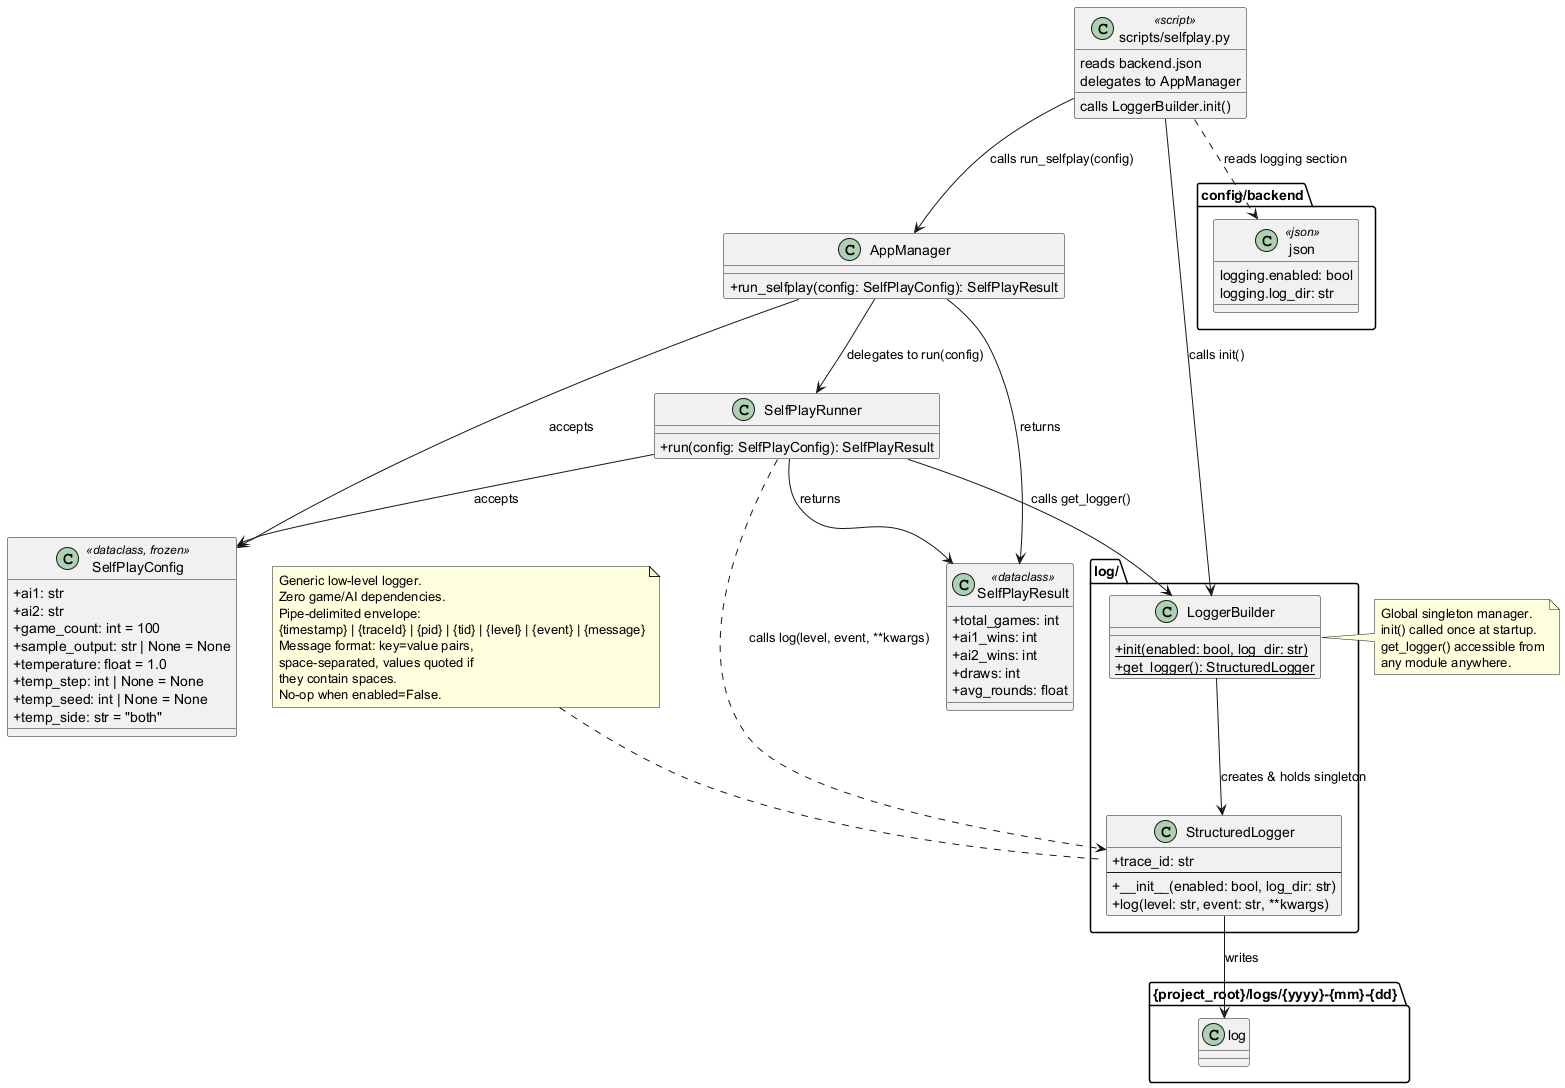

The diagram above was rendered by PlantUML. Its source (embedded in the PNG):
@startuml
skinparam classAttributeIconSize 0

' --- Shared config (read by scripts/selfplay.py) ---

class "config/backend.json" <<json>> {
  logging.enabled: bool
  logging.log_dir: str
}

' --- Log package ---

package "log/" as log_pkg {
  class StructuredLogger {
    + trace_id: str
    --
    + __init__(enabled: bool, log_dir: str)
    + log(level: str, event: str, **kwargs)
  }

  class LoggerBuilder {
    + {static} init(enabled: bool, log_dir: str)
    + {static} get_logger(): StructuredLogger
  }
}

LoggerBuilder --> StructuredLogger : "creates & holds singleton"

' --- App layer ---

class SelfPlayConfig <<dataclass, frozen>> {
  + ai1: str
  + ai2: str
  + game_count: int = 100
  + sample_output: str | None = None
  + temperature: float = 1.0
  + temp_step: int | None = None
  + temp_seed: int | None = None
  + temp_side: str = "both"
}

class SelfPlayResult <<dataclass>> {
  + total_games: int
  + ai1_wins: int
  + ai2_wins: int
  + draws: int
  + avg_rounds: float
}

class AppManager {
  + run_selfplay(config: SelfPlayConfig): SelfPlayResult
}

class SelfPlayRunner {
  + run(config: SelfPlayConfig): SelfPlayResult
}

' --- Script layer ---

class "scripts/selfplay.py" as SelfPlayScript <<script>> {
  reads backend.json
  calls LoggerBuilder.init()
  delegates to AppManager
}

' --- Relationships ---

SelfPlayScript ..> "config/backend.json" : "reads logging section"
SelfPlayScript --> LoggerBuilder : "calls init()"
SelfPlayScript --> AppManager : "calls run_selfplay(config)"
AppManager --> SelfPlayRunner : "delegates to run(config)"
SelfPlayRunner --> LoggerBuilder : "calls get_logger()"
SelfPlayRunner ..> StructuredLogger : "calls log(level, event, **kwargs)"
StructuredLogger --> "{project_root}/logs/{yyyy}-{mm}-{dd}.log" : "writes"
AppManager --> SelfPlayConfig : "accepts"
AppManager --> SelfPlayResult : "returns"
SelfPlayRunner --> SelfPlayConfig : "accepts"
SelfPlayRunner --> SelfPlayResult : "returns"

note top of StructuredLogger
  Generic low-level logger.
  Zero game/AI dependencies.
  Pipe-delimited envelope:
  {timestamp} | {traceId} | {pid} | {tid} | {level} | {event} | {message}
  Message format: key=value pairs,
  space-separated, values quoted if
  they contain spaces.
  No-op when enabled=False.
end note

note right of LoggerBuilder
  Global singleton manager.
  init() called once at startup.
  get_logger() accessible from
  any module anywhere.
end note

@enduml